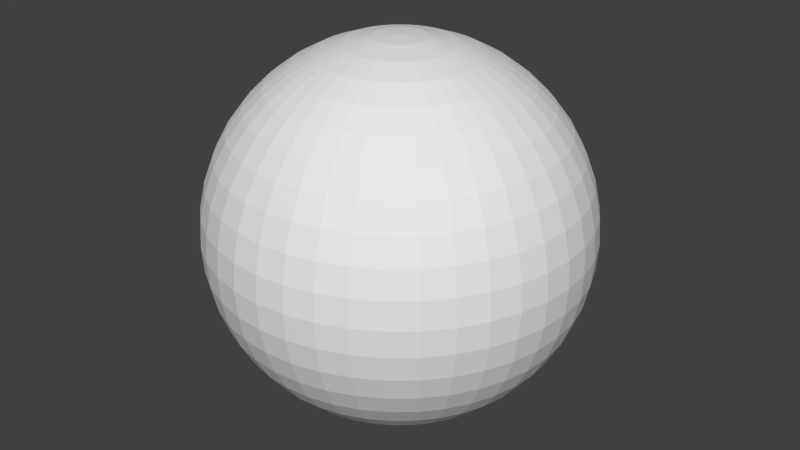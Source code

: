 # Source: Sphere1.5.blend  (saved by Blender 2.69.0; exported with 4.5.12 LTS)
import bpy
from mathutils import Matrix  # noqa: F401  (used for matrix-valued properties, if any)

bpy.ops.wm.read_factory_settings(use_empty=True)
scene = bpy.context.scene
scene.name = 'Scene'

# ---- collections
col_collection_1 = bpy.data.collections.new('Collection 1'); scene.collection.children.link(col_collection_1)

# ---- world
world_world = bpy.data.worlds.new('World'); scene.world = world_world
world_world.color = (0.05088, 0.05088, 0.05088)
world_world.use_sun_shadow = False
world_world.sun_shadow_jitter_overblur = 0.0
world_world.cycles.sampling_method = 'MANUAL'
world_world.cycles.sample_map_resolution = 256

# ---- meshes
me_sphere = bpy.data.meshes.new('Sphere')
me_sphere.from_pydata([(-0.1406, 0.02226, 0.9898), (-0.2783, 0.04407, 0.9595), (-0.4103, 0.06499, 0.9096), (-0.534, 0.08457, 0.8413), (-0.6468, 0.1024, 0.7557), (-0.7464, 0.1182, 0.6549), (-0.8309, 0.1316, 0.5406), (-0.8984, 0.1423, 0.4154), (-0.9477, 0.1501, 0.2817), (-0.9776, 0.1548, 0.1423), (-0.9877, 0.1564, 7.55e-08), (-0.9776, 0.1548, -0.1423), (-0.9477, 0.1501, -0.2817), (-0.8984, 0.1423, -0.4154), (-0.8309, 0.1316, -0.5406), (-0.7464, 0.1182, -0.6549), (-0.6468, 0.1024, -0.7557), (-0.534, 0.08457, -0.8413), (-0.4103, 0.06499, -0.9096), (-0.2783, 0.04407, -0.9595), (-0.1406, 0.02226, -0.9898), (-0.1353, 0.04398, 0.9898), (-0.2679, 0.08706, 0.9595), (-0.3951, 0.1284, 0.9096), (-0.5142, 0.1671, 0.8413), (-0.6228, 0.2024, 0.7557), (-0.7188, 0.2335, 0.6549), (-0.8001, 0.26, 0.5406), (-0.8651, 0.2811, 0.4154), (-0.9125, 0.2965, 0.2817), (-0.9414, 0.3059, 0.1423), (-0.9511, 0.309, 7.55e-08), (-0.9414, 0.3059, -0.1423), (-0.9125, 0.2965, -0.2817), (-0.8651, 0.2811, -0.4154), (-0.8001, 0.26, -0.5406), (-0.7188, 0.2335, -0.6549), (-0.6228, 0.2024, -0.7557), (-0.5142, 0.1671, -0.8413), (-0.3951, 0.1284, -0.9096), (-0.2679, 0.08706, -0.9595), (-0.1354, 0.04398, -0.9898), (-0.1268, 0.06461, 0.9898), (-0.251, 0.1279, 0.9595), (-0.3701, 0.1886, 0.9096), (-0.4817, 0.2454, 0.8413), (-0.5835, 0.2973, 0.7557), (-0.6734, 0.3431, 0.6549), (-0.7496, 0.3819, 0.5406), (-0.8105, 0.413, 0.4154), (-0.8549, 0.4356, 0.2817), (-0.8819, 0.4494, 0.1423), (-0.891, 0.454, 7.55e-08), (-0.8819, 0.4494, -0.1423), (-0.8549, 0.4356, -0.2817), (-0.8105, 0.413, -0.4154), (-0.7496, 0.3819, -0.5406), (-0.6734, 0.3431, -0.6549), (-0.5835, 0.2973, -0.7557), (-0.4817, 0.2454, -0.8413), (-0.3701, 0.1886, -0.9096), (-0.251, 0.1279, -0.9595), (-0.1268, 0.06461, -0.9898), (-0.1151, 0.08365, 0.9898), (-0.2279, 0.1656, 0.9595), (-0.3361, 0.2442, 0.9096), (-0.4374, 0.3178, 0.8413), (-0.5298, 0.3849, 0.7557), (-0.6114, 0.4442, 0.6549), (-0.6806, 0.4945, 0.5406), (-0.7359, 0.5347, 0.4154), (-0.7762, 0.564, 0.2817), (-0.8008, 0.5818, 0.1423), (-0.809, 0.5878, 7.55e-08), (-0.8008, 0.5818, -0.1423), (-0.7762, 0.564, -0.2817), (-0.7359, 0.5347, -0.4154), (-0.6806, 0.4945, -0.5406), (-0.6114, 0.4442, -0.6549), (-0.5298, 0.3849, -0.7557), (-0.4374, 0.3178, -0.8413), (-0.3361, 0.2442, -0.9096), (-0.2279, 0.1656, -0.9595), (-0.1151, 0.08365, -0.9898), (-0.1006, 0.1006, 0.9898), (-0.1992, 0.1992, 0.9595), (-0.2937, 0.2937, 0.9096), (-0.3823, 0.3823, 0.8413), (-0.4631, 0.4631, 0.7557), (-0.5344, 0.5344, 0.6549), (-0.5949, 0.5949, 0.5406), (-0.6432, 0.6432, 0.4154), (-0.6785, 0.6785, 0.2817), (-0.6999, 0.6999, 0.1423), (-0.7071, 0.7071, 7.55e-08), (-0.6999, 0.6999, -0.1423), (-0.6785, 0.6785, -0.2817), (-0.6432, 0.6432, -0.4154), (-0.5949, 0.5949, -0.5406), (-0.5344, 0.5344, -0.6549), (-0.4631, 0.4631, -0.7557), (-0.3823, 0.3823, -0.8413), (-0.2937, 0.2937, -0.9096), (-0.1992, 0.1992, -0.9595), (-0.1006, 0.1006, -0.9898), (-0.08365, 0.1151, 0.9898), (-0.1656, 0.2279, 0.9595), (-0.2442, 0.3361, 0.9096), (-0.3178, 0.4374, 0.8413), (-0.3849, 0.5298, 0.7557), (-0.4442, 0.6114, 0.6549), (-0.4945, 0.6806, 0.5406), (-0.5347, 0.7359, 0.4154), (-0.564, 0.7762, 0.2817), (-0.5818, 0.8008, 0.1423), (-0.5878, 0.809, 7.55e-08), (-0.5818, 0.8008, -0.1423), (-0.564, 0.7762, -0.2817), (-0.5347, 0.7359, -0.4154), (-0.4945, 0.6806, -0.5406), (-0.4442, 0.6114, -0.6549), (-0.3849, 0.5298, -0.7557), (-0.3178, 0.4374, -0.8413), (-0.2442, 0.3361, -0.9096), (-0.1656, 0.2279, -0.9595), (-0.08365, 0.1151, -0.9898), (-0.06461, 0.1268, 0.9898), (-0.1279, 0.251, 0.9595), (-0.1886, 0.3701, 0.9096), (-0.2454, 0.4817, 0.8413), (-0.2973, 0.5835, 0.7557), (-0.3431, 0.6734, 0.6549), (-0.3819, 0.7496, 0.5406), (-0.413, 0.8105, 0.4154), (-0.4356, 0.8549, 0.2817), (-0.4494, 0.8819, 0.1423), (-0.454, 0.891, 7.55e-08), (-0.4494, 0.8819, -0.1423), (-0.4356, 0.8549, -0.2817), (-0.413, 0.8105, -0.4154), (-0.3819, 0.7496, -0.5406), (-0.3431, 0.6734, -0.6549), (-0.2973, 0.5835, -0.7557), (-0.2454, 0.4817, -0.8413), (-0.1886, 0.3701, -0.9096), (-0.1279, 0.251, -0.9595), (-0.06461, 0.1268, -0.9898), (-0.04398, 0.1353, 0.9898), (-0.08706, 0.2679, 0.9595), (-0.1284, 0.3951, 0.9096), (-0.1671, 0.5142, 0.8413), (-0.2024, 0.6228, 0.7557), (-0.2335, 0.7188, 0.6549), (-0.26, 0.8001, 0.5406), (-0.2811, 0.8651, 0.4154), (-0.2965, 0.9125, 0.2817), (-0.3059, 0.9414, 0.1423), (-0.309, 0.9511, 7.55e-08), (-0.3059, 0.9414, -0.1423), (-0.2965, 0.9125, -0.2817), (-0.2811, 0.8651, -0.4154), (-0.26, 0.8001, -0.5406), (-0.2335, 0.7188, -0.6549), (-0.2024, 0.6228, -0.7557), (-0.1671, 0.5142, -0.8413), (-0.1284, 0.3951, -0.9096), (-0.08706, 0.2679, -0.9595), (-0.04398, 0.1353, -0.9898), (-0.02226, 0.1406, 0.9898), (-0.04407, 0.2783, 0.9595), (-0.06499, 0.4103, 0.9096), (-0.08458, 0.534, 0.8413), (-0.1024, 0.6468, 0.7557), (-0.1182, 0.7464, 0.6549), (-0.1316, 0.8309, 0.5406), (-0.1423, 0.8984, 0.4154), (-0.1501, 0.9477, 0.2817), (-0.1548, 0.9776, 0.1423), (-0.1564, 0.9877, 7.55e-08), (-0.1548, 0.9776, -0.1423), (-0.1501, 0.9477, -0.2817), (-0.1423, 0.8984, -0.4154), (-0.1316, 0.8309, -0.5406), (-0.1182, 0.7464, -0.6549), (-0.1024, 0.6468, -0.7557), (-0.08458, 0.534, -0.8413), (-0.06499, 0.4103, -0.9096), (-0.04407, 0.2783, -0.9595), (-0.02226, 0.1406, -0.9898), (-6.522e-07, 0.1423, 0.9898), (-6.597e-07, 0.2817, 0.9595), (-6.336e-07, 0.4154, 0.9096), (-6.41e-07, 0.5406, 0.8413), (-6.485e-07, 0.6549, 0.7557), (-7.006e-07, 0.7557, 0.6549), (-6.634e-07, 0.8413, 0.5406), (-7.975e-07, 0.9096, 0.4154), (-7.975e-07, 0.9595, 0.2817), (-7.081e-07, 0.9898, 0.1423), (-7.379e-07, 1.0, 7.55e-08), (-7.081e-07, 0.9898, -0.1423), (-7.975e-07, 0.9595, -0.2817), (-7.23e-07, 0.9096, -0.4154), (-6.187e-07, 0.8413, -0.5406), (-6.41e-07, 0.7557, -0.6549), (-6.261e-07, 0.6549, -0.7557), (-6.261e-07, 0.5406, -0.8413), (-6.559e-07, 0.4154, -0.9096), (-6.522e-07, 0.2817, -0.9595), (-6.41e-07, 0.1423, -0.9898), (0.02226, 0.1406, 0.9898), (0.04407, 0.2783, 0.9595), (0.06498, 0.4103, 0.9096), (0.08457, 0.534, 0.8413), (0.1024, 0.6468, 0.7557), (0.1182, 0.7464, 0.6549), (0.1316, 0.8309, 0.5406), (0.1423, 0.8984, 0.4154), (0.1501, 0.9477, 0.2817), (0.1548, 0.9776, 0.1423), (0.1564, 0.9877, 7.55e-08), (0.1548, 0.9776, -0.1423), (0.1501, 0.9477, -0.2817), (0.1423, 0.8984, -0.4154), (0.1316, 0.8309, -0.5406), (0.1182, 0.7464, -0.6549), (0.1024, 0.6468, -0.7557), (0.08457, 0.534, -0.8413), (0.06498, 0.4103, -0.9096), (0.04407, 0.2783, -0.9595), (0.02226, 0.1406, -0.9898), (0.04398, 0.1353, 0.9898), (0.08706, 0.2679, 0.9595), (0.1284, 0.3951, 0.9096), (0.1671, 0.5142, 0.8413), (0.2024, 0.6228, 0.7557), (0.2335, 0.7188, 0.6549), (0.26, 0.8001, 0.5406), (0.2811, 0.8651, 0.4154), (0.2965, 0.9125, 0.2817), (0.3059, 0.9414, 0.1423), (0.309, 0.9511, 7.55e-08), (0.3059, 0.9414, -0.1423), (0.2965, 0.9125, -0.2817), (0.2811, 0.8651, -0.4154), (0.26, 0.8001, -0.5406), (0.2335, 0.7188, -0.6549), (0.2024, 0.6228, -0.7557), (0.1671, 0.5142, -0.8413), (0.1284, 0.3951, -0.9096), (0.08706, 0.2679, -0.9595), (0.04398, 0.1353, -0.9898), (-6.278e-07, 0.0, -1.0), (0.06461, 0.1268, 0.9898), (0.1279, 0.251, 0.9595), (0.1886, 0.3701, 0.9096), (0.2454, 0.4817, 0.8413), (0.2973, 0.5835, 0.7557), (0.3431, 0.6734, 0.6549), (0.3819, 0.7496, 0.5406), (0.413, 0.8105, 0.4154), (0.4356, 0.8549, 0.2817), (0.4494, 0.8819, 0.1423), (0.454, 0.891, 7.55e-08), (0.4494, 0.8819, -0.1423), (0.4356, 0.8549, -0.2817), (0.413, 0.8105, -0.4154), (0.3819, 0.7496, -0.5406), (0.3431, 0.6734, -0.6549), (0.2973, 0.5835, -0.7557), (0.2454, 0.4817, -0.8413), (0.1886, 0.3701, -0.9096), (0.1279, 0.251, -0.9595), (0.06461, 0.1268, -0.9898), (0.08365, 0.1151, 0.9898), (0.1656, 0.2279, 0.9595), (0.2442, 0.3361, 0.9096), (0.3178, 0.4374, 0.8413), (0.3849, 0.5298, 0.7557), (0.4442, 0.6114, 0.6549), (0.4945, 0.6806, 0.5406), (0.5347, 0.7359, 0.4154), (0.564, 0.7762, 0.2817), (0.5818, 0.8008, 0.1423), (0.5878, 0.809, 7.55e-08), (0.5818, 0.8008, -0.1423), (0.564, 0.7762, -0.2817), (0.5347, 0.7359, -0.4154), (0.4945, 0.6806, -0.5406), (0.4442, 0.6114, -0.6549), (0.3849, 0.5298, -0.7557), (0.3178, 0.4374, -0.8413), (0.2442, 0.3361, -0.9096), (0.1656, 0.2279, -0.9595), (0.08365, 0.1151, -0.9898), (0.1006, 0.1006, 0.9898), (0.1992, 0.1992, 0.9595), (0.2937, 0.2937, 0.9096), (0.3823, 0.3823, 0.8413), (0.4631, 0.4631, 0.7557), (0.5344, 0.5344, 0.6549), (0.5949, 0.5949, 0.5406), (0.6432, 0.6432, 0.4154), (0.6785, 0.6785, 0.2817), (0.6999, 0.6999, 0.1423), (0.7071, 0.7071, 7.55e-08), (0.6999, 0.6999, -0.1423), (0.6785, 0.6785, -0.2817), (0.6432, 0.6432, -0.4154), (0.5949, 0.5949, -0.5406), (0.5344, 0.5344, -0.6549), (0.4631, 0.4631, -0.7557), (0.3823, 0.3823, -0.8413), (0.2937, 0.2937, -0.9096), (0.1992, 0.1992, -0.9595), (0.1006, 0.1006, -0.9898), (-1.136e-06, -3.69e-07, 1.0), (0.1151, 0.08365, 0.9898), (0.2279, 0.1656, 0.9595), (0.3361, 0.2442, 0.9096), (0.4374, 0.3178, 0.8413), (0.5298, 0.3849, 0.7557), (0.6114, 0.4442, 0.6549), (0.6806, 0.4945, 0.5406), (0.7359, 0.5347, 0.4154), (0.7762, 0.564, 0.2817), (0.8008, 0.5818, 0.1423), (0.809, 0.5878, 7.55e-08), (0.8008, 0.5818, -0.1423), (0.7762, 0.564, -0.2817), (0.7359, 0.5347, -0.4154), (0.6806, 0.4945, -0.5406), (0.6114, 0.4442, -0.6549), (0.5298, 0.3849, -0.7557), (0.4374, 0.3178, -0.8413), (0.3361, 0.2442, -0.9096), (0.2279, 0.1656, -0.9595), (0.1151, 0.08365, -0.9898), (0.1268, 0.06461, 0.9898), (0.251, 0.1279, 0.9595), (0.3701, 0.1886, 0.9096), (0.4817, 0.2454, 0.8413), (0.5835, 0.2973, 0.7557), (0.6734, 0.3431, 0.6549), (0.7496, 0.3819, 0.5406), (0.8105, 0.413, 0.4154), (0.8549, 0.4356, 0.2817), (0.8819, 0.4494, 0.1423), (0.891, 0.454, 7.55e-08), (0.8819, 0.4494, -0.1423), (0.8549, 0.4356, -0.2817), (0.8105, 0.413, -0.4154), (0.7496, 0.3819, -0.5406), (0.6734, 0.3431, -0.6549), (0.5835, 0.2973, -0.7557), (0.4817, 0.2454, -0.8413), (0.3701, 0.1886, -0.9096), (0.251, 0.1279, -0.9595), (0.1268, 0.06461, -0.9898), (0.1353, 0.04398, 0.9898), (0.2679, 0.08706, 0.9595), (0.3951, 0.1284, 0.9096), (0.5142, 0.1671, 0.8413), (0.6228, 0.2024, 0.7557), (0.7188, 0.2335, 0.6549), (0.8001, 0.26, 0.5406), (0.8651, 0.2811, 0.4154), (0.9125, 0.2965, 0.2817), (0.9414, 0.3059, 0.1423), (0.9511, 0.309, 7.55e-08), (0.9414, 0.3059, -0.1423), (0.9125, 0.2965, -0.2817), (0.8651, 0.2811, -0.4154), (0.8001, 0.26, -0.5406), (0.7188, 0.2335, -0.6549), (0.6228, 0.2024, -0.7557), (0.5142, 0.1671, -0.8413), (0.3951, 0.1284, -0.9096), (0.2679, 0.08706, -0.9595), (0.1353, 0.04398, -0.9898), (0.1406, 0.02226, 0.9898), (0.2783, 0.04407, 0.9595), (0.4103, 0.06499, 0.9096), (0.534, 0.08457, 0.8413), (0.6468, 0.1024, 0.7557), (0.7464, 0.1182, 0.6549), (0.8309, 0.1316, 0.5406), (0.8984, 0.1423, 0.4154), (0.9477, 0.1501, 0.2817), (0.9776, 0.1548, 0.1423), (0.9877, 0.1564, 7.55e-08), (0.9776, 0.1548, -0.1423), (0.9477, 0.1501, -0.2817), (0.8984, 0.1423, -0.4154), (0.8309, 0.1316, -0.5406), (0.7464, 0.1182, -0.6549), (0.6468, 0.1024, -0.7557), (0.534, 0.08457, -0.8413), (0.4103, 0.06499, -0.9096), (0.2783, 0.04407, -0.9595), (0.1406, 0.02226, -0.9898), (0.1423, 5.08e-08, 0.9898), (0.2817, 5.452e-08, 0.9595), (0.4154, 6.57e-08, 0.9096), (0.5406, 1.03e-07, 0.8413), (0.6549, 4.335e-08, 0.7557), (0.7557, 3.59e-08, 0.6549), (0.8413, 5.08e-08, 0.5406), (0.9096, 8.06e-08, 0.4154), (0.9595, 2.296e-07, 0.2817), (0.9898, 6.57e-08, 0.1423), (1.0, 2.594e-07, 7.55e-08), (0.9898, 6.57e-08, -0.1423), (0.9595, 2.296e-07, -0.2817), (0.9096, 5.08e-08, -0.4154), (0.8413, 5.08e-08, -0.5406), (0.7557, -8.808e-09, -0.6549), (0.6549, 5.825e-08, -0.7557), (0.5406, 5.08e-08, -0.8413), (0.4154, 6.57e-08, -0.9096), (0.2817, 6.57e-08, -0.9595), (0.1423, 1.541e-08, -0.9898), (0.1406, -0.02226, 0.9898), (0.2783, -0.04407, 0.9595), (0.4103, -0.06499, 0.9096), (0.534, -0.08457, 0.8413), (0.6468, -0.1024, 0.7557), (0.7464, -0.1182, 0.6549), (0.8309, -0.1316, 0.5406), (0.8984, -0.1423, 0.4154), (0.9477, -0.1501, 0.2817), (0.9776, -0.1548, 0.1423), (0.9877, -0.1564, 7.55e-08), (0.9776, -0.1548, -0.1423), (0.9477, -0.1501, -0.2817), (0.8984, -0.1423, -0.4154), (0.8309, -0.1316, -0.5406), (0.7464, -0.1182, -0.6549), (0.6468, -0.1024, -0.7557), (0.534, -0.08457, -0.8413), (0.4103, -0.06499, -0.9096), (0.2783, -0.04407, -0.9595), (0.1406, -0.02226, -0.9898), (0.1353, -0.04398, 0.9898), (0.2679, -0.08706, 0.9595), (0.3951, -0.1284, 0.9096), (0.5142, -0.1671, 0.8413), (0.6228, -0.2024, 0.7557), (0.7188, -0.2335, 0.6549), (0.8001, -0.26, 0.5406), (0.8651, -0.2811, 0.4154), (0.9125, -0.2965, 0.2817), (0.9414, -0.3059, 0.1423), (0.9511, -0.309, 7.55e-08), (0.9414, -0.3059, -0.1423), (0.9125, -0.2965, -0.2817), (0.8651, -0.2811, -0.4154), (0.8001, -0.26, -0.5406), (0.7188, -0.2335, -0.6549), (0.6228, -0.2024, -0.7557), (0.5142, -0.1671, -0.8413), (0.3951, -0.1284, -0.9096), (0.2679, -0.08706, -0.9595), (0.1353, -0.04398, -0.9898), (0.1268, -0.06461, 0.9898), (0.251, -0.1279, 0.9595), (0.3701, -0.1886, 0.9096), (0.4817, -0.2454, 0.8413), (0.5835, -0.2973, 0.7557), (0.6734, -0.3431, 0.6549), (0.7496, -0.3819, 0.5406), (0.8105, -0.413, 0.4154), (0.8549, -0.4356, 0.2817), (0.8819, -0.4494, 0.1423), (0.891, -0.454, 7.55e-08), (0.8819, -0.4494, -0.1423), (0.8549, -0.4356, -0.2817), (0.8105, -0.413, -0.4154), (0.7496, -0.3819, -0.5406), (0.6734, -0.3431, -0.6549), (0.5835, -0.2973, -0.7557), (0.4817, -0.2454, -0.8413), (0.3701, -0.1886, -0.9096), (0.251, -0.1279, -0.9595), (0.1268, -0.06461, -0.9898), (0.1151, -0.08365, 0.9898), (0.2279, -0.1656, 0.9595), (0.3361, -0.2442, 0.9096), (0.4374, -0.3178, 0.8413), (0.5298, -0.3849, 0.7557), (0.6114, -0.4442, 0.6549), (0.6806, -0.4945, 0.5406), (0.7359, -0.5347, 0.4154), (0.7762, -0.564, 0.2817), (0.8008, -0.5818, 0.1423), (0.809, -0.5878, 7.55e-08), (0.8008, -0.5818, -0.1423), (0.7762, -0.564, -0.2817), (0.7359, -0.5347, -0.4154), (0.6806, -0.4945, -0.5406), (0.6114, -0.4442, -0.6549), (0.5298, -0.3849, -0.7557), (0.4374, -0.3178, -0.8413), (0.3361, -0.2442, -0.9096), (0.2279, -0.1656, -0.9595), (0.1151, -0.08365, -0.9898), (0.1006, -0.1006, 0.9898), (0.1992, -0.1992, 0.9595), (0.2937, -0.2937, 0.9096), (0.3823, -0.3823, 0.8413), (0.4631, -0.4631, 0.7557), (0.5344, -0.5344, 0.6549), (0.5949, -0.5949, 0.5406), (0.6432, -0.6432, 0.4154), (0.6785, -0.6785, 0.2817), (0.6999, -0.6999, 0.1423), (0.7071, -0.7071, 7.55e-08), (0.6999, -0.6999, -0.1423), (0.6785, -0.6785, -0.2817), (0.6432, -0.6432, -0.4154), (0.5949, -0.5949, -0.5406), (0.5344, -0.5344, -0.6549), (0.4631, -0.4631, -0.7557), (0.3823, -0.3823, -0.8413), (0.2937, -0.2937, -0.9096), (0.1992, -0.1992, -0.9595), (0.1006, -0.1006, -0.9898), (0.08365, -0.1151, 0.9898), (0.1656, -0.2279, 0.9595), (0.2442, -0.3361, 0.9096), (0.3178, -0.4374, 0.8413), (0.3849, -0.5298, 0.7557), (0.4442, -0.6114, 0.6549), (0.4945, -0.6806, 0.5406), (0.5347, -0.7359, 0.4154), (0.564, -0.7762, 0.2817), (0.5818, -0.8008, 0.1423), (0.5878, -0.809, 7.55e-08), (0.5818, -0.8008, -0.1423), (0.564, -0.7762, -0.2817), (0.5347, -0.7359, -0.4154), (0.4945, -0.6806, -0.5406), (0.4442, -0.6114, -0.6549), (0.3849, -0.5298, -0.7557), (0.3178, -0.4374, -0.8413), (0.2442, -0.3361, -0.9096), (0.1656, -0.2279, -0.9595), (0.08365, -0.1151, -0.9898), (0.06461, -0.1268, 0.9898), (0.1279, -0.251, 0.9595), (0.1886, -0.3701, 0.9096), (0.2454, -0.4817, 0.8413), (0.2973, -0.5835, 0.7557), (0.3431, -0.6734, 0.6549), (0.3819, -0.7496, 0.5406), (0.413, -0.8105, 0.4154), (0.4356, -0.8549, 0.2817), (0.4494, -0.8819, 0.1423), (0.454, -0.891, 7.55e-08), (0.4494, -0.8819, -0.1423), (0.4356, -0.8549, -0.2817), (0.413, -0.8105, -0.4154), (0.3819, -0.7496, -0.5406), (0.3431, -0.6734, -0.6549), (0.2973, -0.5835, -0.7557), (0.2454, -0.4817, -0.8413), (0.1886, -0.3701, -0.9096), (0.1279, -0.251, -0.9595), (0.06461, -0.1268, -0.9898), (0.04398, -0.1353, 0.9898), (0.08706, -0.2679, 0.9595), (0.1284, -0.3951, 0.9096), (0.1671, -0.5142, 0.8413), (0.2024, -0.6228, 0.7557), (0.2335, -0.7188, 0.6549), (0.26, -0.8001, 0.5406), (0.2811, -0.8651, 0.4154), (0.2965, -0.9125, 0.2817), (0.3059, -0.9414, 0.1423), (0.309, -0.9511, 7.55e-08), (0.3059, -0.9414, -0.1423), (0.2965, -0.9125, -0.2817), (0.2811, -0.8651, -0.4154), (0.26, -0.8001, -0.5406), (0.2335, -0.7188, -0.6549), (0.2024, -0.6228, -0.7557), (0.1671, -0.5142, -0.8413), (0.1284, -0.3951, -0.9096), (0.08706, -0.2679, -0.9595), (0.04398, -0.1353, -0.9898), (0.02226, -0.1406, 0.9898), (0.04407, -0.2783, 0.9595), (0.06498, -0.4103, 0.9096), (0.08457, -0.534, 0.8413), (0.1024, -0.6468, 0.7557), (0.1182, -0.7464, 0.6549), (0.1316, -0.8309, 0.5406), (0.1423, -0.8984, 0.4154), (0.1501, -0.9477, 0.2817), (0.1548, -0.9776, 0.1423), (0.1564, -0.9877, 7.55e-08), (0.1548, -0.9776, -0.1423), (0.1501, -0.9477, -0.2817), (0.1423, -0.8984, -0.4154), (0.1316, -0.8309, -0.5406), (0.1182, -0.7464, -0.6549), (0.1024, -0.6468, -0.7557), (0.08457, -0.534, -0.8413), (0.06498, -0.4103, -0.9096), (0.04407, -0.2783, -0.9595), (0.02226, -0.1406, -0.9898), (-5.721e-07, -0.1423, 0.9898), (-5.665e-07, -0.2817, 0.9595), (-5.218e-07, -0.4154, 0.9096), (-4.995e-07, -0.5406, 0.8413), (-6.038e-07, -0.6549, 0.7557), (-4.846e-07, -0.7557, 0.6549), (-5.442e-07, -0.8413, 0.5406), (-4.697e-07, -0.9096, 0.4154), (-4.101e-07, -0.9595, 0.2817), (-3.952e-07, -0.9898, 0.1423), (-2.909e-07, -1.0, 7.55e-08), (-3.952e-07, -0.9898, -0.1423), (-4.101e-07, -0.9595, -0.2817), (-5.144e-07, -0.9096, -0.4154), (-5.74e-07, -0.8413, -0.5406), (-5.591e-07, -0.7557, -0.6549), (-5.367e-07, -0.6549, -0.7557), (-5.442e-07, -0.5406, -0.8413), (-5.516e-07, -0.4154, -0.9096), (-5.404e-07, -0.2817, -0.9595), (-6.056e-07, -0.1423, -0.9898), (-0.02226, -0.1406, 0.9898), (-0.04407, -0.2783, 0.9595), (-0.06499, -0.4103, 0.9096), (-0.08458, -0.534, 0.8413), (-0.1024, -0.6468, 0.7557), (-0.1182, -0.7464, 0.6549), (-0.1316, -0.8309, 0.5406), (-0.1423, -0.8984, 0.4154), (-0.1501, -0.9477, 0.2817), (-0.1548, -0.9776, 0.1423), (-0.1564, -0.9877, 7.55e-08), (-0.1548, -0.9776, -0.1423), (-0.1501, -0.9477, -0.2817), (-0.1423, -0.8984, -0.4154), (-0.1316, -0.8309, -0.5406), (-0.1182, -0.7464, -0.6549), (-0.1024, -0.6468, -0.7557), (-0.08458, -0.534, -0.8413), (-0.06499, -0.4103, -0.9096), (-0.04407, -0.2783, -0.9595), (-0.02226, -0.1406, -0.9898), (-0.04398, -0.1353, 0.9898), (-0.08706, -0.2679, 0.9595), (-0.1284, -0.3951, 0.9096), (-0.1671, -0.5142, 0.8413), (-0.2024, -0.6228, 0.7557), (-0.2335, -0.7188, 0.6549), (-0.26, -0.8001, 0.5406), (-0.2811, -0.8651, 0.4154), (-0.2965, -0.9125, 0.2817), (-0.3059, -0.9414, 0.1423), (-0.309, -0.9511, 7.55e-08), (-0.3059, -0.9414, -0.1423), (-0.2965, -0.9125, -0.2817), (-0.2811, -0.8651, -0.4154), (-0.26, -0.8001, -0.5406), (-0.2335, -0.7188, -0.6549), (-0.2024, -0.6228, -0.7557), (-0.1671, -0.5142, -0.8413), (-0.1284, -0.3951, -0.9096), (-0.08706, -0.2679, -0.9595), (-0.04398, -0.1353, -0.9898), (-0.06461, -0.1268, 0.9898), (-0.1279, -0.251, 0.9595), (-0.1886, -0.3701, 0.9096), (-0.2454, -0.4817, 0.8413), (-0.2973, -0.5835, 0.7557), (-0.3431, -0.6734, 0.6549), (-0.3819, -0.7496, 0.5406), (-0.413, -0.8105, 0.4154), (-0.4356, -0.8549, 0.2817), (-0.4494, -0.8819, 0.1423), (-0.454, -0.891, 7.55e-08), (-0.4494, -0.8819, -0.1423), (-0.4356, -0.8549, -0.2817), (-0.413, -0.8105, -0.4154), (-0.3819, -0.7496, -0.5406), (-0.3431, -0.6734, -0.6549), (-0.2973, -0.5835, -0.7557), (-0.2454, -0.4817, -0.8413), (-0.1886, -0.3701, -0.9096), (-0.1279, -0.251, -0.9595), (-0.06461, -0.1268, -0.9898), (-0.08365, -0.1151, 0.9898), (-0.1656, -0.2279, 0.9595), (-0.2442, -0.3361, 0.9096), (-0.3178, -0.4374, 0.8413), (-0.3849, -0.5298, 0.7557), (-0.4442, -0.6114, 0.6549), (-0.4945, -0.6806, 0.5406), (-0.5347, -0.7359, 0.4154), (-0.564, -0.7762, 0.2817), (-0.5818, -0.8008, 0.1423), (-0.5878, -0.809, 7.55e-08), (-0.5818, -0.8008, -0.1423), (-0.564, -0.7762, -0.2817), (-0.5347, -0.7359, -0.4154), (-0.4945, -0.6806, -0.5406), (-0.4442, -0.6114, -0.6549), (-0.3849, -0.5298, -0.7557), (-0.3178, -0.4374, -0.8413), (-0.2442, -0.3361, -0.9096), (-0.1656, -0.2279, -0.9595), (-0.08365, -0.1151, -0.9898), (-0.1006, -0.1006, 0.9898), (-0.1992, -0.1992, 0.9595), (-0.2937, -0.2937, 0.9096), (-0.3823, -0.3823, 0.8413), (-0.4631, -0.4631, 0.7557), (-0.5344, -0.5344, 0.6549), (-0.5949, -0.5949, 0.5406), (-0.6432, -0.6432, 0.4154), (-0.6785, -0.6785, 0.2817), (-0.6999, -0.6999, 0.1423), (-0.7071, -0.7071, 7.55e-08), (-0.6999, -0.6999, -0.1423), (-0.6785, -0.6785, -0.2817), (-0.6432, -0.6432, -0.4154), (-0.5949, -0.5949, -0.5406), (-0.5344, -0.5344, -0.6549), (-0.4631, -0.4631, -0.7557), (-0.3823, -0.3823, -0.8413), (-0.2937, -0.2937, -0.9096), (-0.1992, -0.1992, -0.9595), (-0.1006, -0.1006, -0.9898), (-0.1151, -0.08365, 0.9898), (-0.2279, -0.1656, 0.9595), (-0.3361, -0.2442, 0.9096), (-0.4374, -0.3178, 0.8413), (-0.5298, -0.3849, 0.7557), (-0.6114, -0.4442, 0.6549), (-0.6806, -0.4945, 0.5406), (-0.7359, -0.5347, 0.4154), (-0.7762, -0.564, 0.2817), (-0.8008, -0.5818, 0.1423), (-0.809, -0.5878, 7.55e-08), (-0.8008, -0.5818, -0.1423), (-0.7762, -0.564, -0.2817), (-0.7359, -0.5347, -0.4154), (-0.6806, -0.4945, -0.5406), (-0.6114, -0.4442, -0.6549), (-0.5298, -0.3849, -0.7557), (-0.4374, -0.3178, -0.8413), (-0.3361, -0.2442, -0.9096), (-0.2279, -0.1656, -0.9595), (-0.1151, -0.08365, -0.9898), (-0.1268, -0.06461, 0.9898), (-0.251, -0.1279, 0.9595), (-0.3701, -0.1886, 0.9096), (-0.4817, -0.2454, 0.8413), (-0.5835, -0.2973, 0.7557), (-0.6734, -0.3431, 0.6549), (-0.7496, -0.3819, 0.5406), (-0.8105, -0.413, 0.4154), (-0.8549, -0.4356, 0.2817), (-0.8819, -0.4494, 0.1423), (-0.891, -0.454, 7.55e-08), (-0.8819, -0.4494, -0.1423), (-0.8549, -0.4356, -0.2817), (-0.8105, -0.413, -0.4154), (-0.7496, -0.3819, -0.5406), (-0.6734, -0.3431, -0.6549), (-0.5835, -0.2973, -0.7557), (-0.4817, -0.2454, -0.8413), (-0.3701, -0.1886, -0.9096), (-0.251, -0.1279, -0.9595), (-0.1268, -0.06461, -0.9898), (-0.1353, -0.04398, 0.9898), (-0.2679, -0.08706, 0.9595), (-0.3951, -0.1284, 0.9096), (-0.5142, -0.1671, 0.8413), (-0.6228, -0.2024, 0.7557), (-0.7188, -0.2335, 0.6549), (-0.8001, -0.26, 0.5406), (-0.8651, -0.2811, 0.4154), (-0.9125, -0.2965, 0.2817), (-0.9414, -0.3059, 0.1423), (-0.9511, -0.309, 7.55e-08), (-0.9414, -0.3059, -0.1423), (-0.9125, -0.2965, -0.2817), (-0.8651, -0.2811, -0.4154), (-0.8001, -0.26, -0.5406), (-0.7188, -0.2335, -0.6549), (-0.6228, -0.2024, -0.7557), (-0.5142, -0.1671, -0.8413), (-0.3951, -0.1284, -0.9096), (-0.2679, -0.08706, -0.9595), (-0.1354, -0.04398, -0.9898), (-0.1406, -0.02226, 0.9898), (-0.2783, -0.04407, 0.9595), (-0.4103, -0.06499, 0.9096), (-0.534, -0.08458, 0.8413), (-0.6468, -0.1024, 0.7557), (-0.7464, -0.1182, 0.6549), (-0.8309, -0.1316, 0.5406), (-0.8984, -0.1423, 0.4154), (-0.9477, -0.1501, 0.2817), (-0.9776, -0.1548, 0.1423), (-0.9877, -0.1564, 7.55e-08), (-0.9776, -0.1548, -0.1423), (-0.9477, -0.1501, -0.2817), (-0.8984, -0.1423, -0.4154), (-0.8309, -0.1316, -0.5406), (-0.7464, -0.1182, -0.6549), (-0.6468, -0.1024, -0.7557), (-0.534, -0.08458, -0.8413), (-0.4103, -0.06499, -0.9096), (-0.2783, -0.04407, -0.9595), (-0.1406, -0.02226, -0.9898), (-0.1423, -6.282e-08, 0.9898), (-0.2817, -8.704e-08, 0.9595), (-0.4154, -1.355e-07, 0.9096), (-0.5406, -2.323e-07, 0.8413), (-0.6549, -1.28e-07, 0.7557), (-0.7558, -2.621e-07, 0.6549), (-0.8413, -2.323e-07, 0.5406), (-0.9096, -4.111e-07, 0.4154), (-0.9595, -3.217e-07, 0.2817), (-0.9898, -3.515e-07, 0.1423), (-1.0, -3.962e-07, 7.55e-08), (-0.9898, -3.515e-07, -0.1423), (-0.9595, -3.217e-07, -0.2817), (-0.9096, -3.813e-07, -0.4154), (-0.8413, -1.429e-07, -0.5406), (-0.7558, -1.876e-07, -0.6549), (-0.6549, -1.653e-07, -0.7557), (-0.5406, -1.578e-07, -0.8413), (-0.4154, -1.131e-07, -0.9096), (-0.2817, -7.586e-08, -0.9595), (-0.1423, -1.44e-08, -0.9898)], [], [(17, 16, 37, 38), (6, 5, 26, 27), (4, 3, 24, 25), (15, 14, 35, 36), (2, 1, 22, 23), (13, 12, 33, 34), (11, 10, 31, 32), (20, 19, 40, 41), (9, 8, 29, 30), (18, 17, 38, 39), (7, 6, 27, 28), (16, 15, 36, 37), (5, 4, 25, 26), (3, 2, 23, 24), (14, 13, 34, 35), (1, 0, 21, 22), (12, 11, 32, 33), (10, 9, 30, 31), (19, 18, 39, 40), (8, 7, 28, 29), (37, 36, 57, 58), (26, 25, 46, 47), (24, 23, 44, 45), (35, 34, 55, 56), (22, 21, 42, 43), (33, 32, 53, 54), (31, 30, 51, 52), (40, 39, 60, 61), (29, 28, 49, 50), (38, 37, 58, 59), (27, 26, 47, 48), (25, 24, 45, 46), (36, 35, 56, 57), (23, 22, 43, 44), (34, 33, 54, 55), (32, 31, 52, 53), (41, 40, 61, 62), (30, 29, 50, 51), (39, 38, 59, 60), (28, 27, 48, 49), (46, 45, 66, 67), (57, 56, 77, 78), (44, 43, 64, 65), (55, 54, 75, 76), (53, 52, 73, 74), (62, 61, 82, 83), (51, 50, 71, 72), (60, 59, 80, 81), (49, 48, 69, 70), (58, 57, 78, 79), (47, 46, 67, 68), (45, 44, 65, 66), (56, 55, 76, 77), (43, 42, 63, 64), (54, 53, 74, 75), (52, 51, 72, 73), (61, 60, 81, 82), (50, 49, 70, 71), (59, 58, 79, 80), (48, 47, 68, 69), (66, 65, 86, 87), (77, 76, 97, 98), (64, 63, 84, 85), (75, 74, 95, 96), (73, 72, 93, 94), (82, 81, 102, 103), (71, 70, 91, 92), (80, 79, 100, 101), (69, 68, 89, 90), (67, 66, 87, 88), (78, 77, 98, 99), (65, 64, 85, 86), (76, 75, 96, 97), (74, 73, 94, 95), (83, 82, 103, 104), (72, 71, 92, 93), (81, 80, 101, 102), (70, 69, 90, 91), (79, 78, 99, 100), (68, 67, 88, 89), (86, 85, 106, 107), (97, 96, 117, 118), (95, 94, 115, 116), (104, 103, 124, 125), (93, 92, 113, 114), (102, 101, 122, 123), (91, 90, 111, 112), (100, 99, 120, 121), (89, 88, 109, 110), (87, 86, 107, 108), (98, 97, 118, 119), (85, 84, 105, 106), (96, 95, 116, 117), (94, 93, 114, 115), (103, 102, 123, 124), (92, 91, 112, 113), (101, 100, 121, 122), (90, 89, 110, 111), (88, 87, 108, 109), (99, 98, 119, 120), (106, 105, 126, 127), (117, 116, 137, 138), (115, 114, 135, 136), (124, 123, 144, 145), (113, 112, 133, 134), (122, 121, 142, 143), (111, 110, 131, 132), (109, 108, 129, 130), (120, 119, 140, 141), (107, 106, 127, 128), (118, 117, 138, 139), (116, 115, 136, 137), (125, 124, 145, 146), (114, 113, 134, 135), (123, 122, 143, 144), (112, 111, 132, 133), (121, 120, 141, 142), (110, 109, 130, 131), (108, 107, 128, 129), (119, 118, 139, 140), (137, 136, 157, 158), (146, 145, 166, 167), (135, 134, 155, 156), (144, 143, 164, 165), (133, 132, 153, 154), (142, 141, 162, 163), (131, 130, 151, 152), (129, 128, 149, 150), (140, 139, 160, 161), (127, 126, 147, 148), (138, 137, 158, 159), (136, 135, 156, 157), (145, 144, 165, 166), (134, 133, 154, 155), (143, 142, 163, 164), (132, 131, 152, 153), (130, 129, 150, 151), (141, 140, 161, 162), (128, 127, 148, 149), (139, 138, 159, 160), (157, 156, 177, 178), (166, 165, 186, 187), (155, 154, 175, 176), (164, 163, 184, 185), (153, 152, 173, 174), (151, 150, 171, 172), (162, 161, 182, 183), (149, 148, 169, 170), (160, 159, 180, 181), (158, 157, 178, 179), (167, 166, 187, 188), (156, 155, 176, 177), (165, 164, 185, 186), (154, 153, 174, 175), (163, 162, 183, 184), (152, 151, 172, 173), (150, 149, 170, 171), (161, 160, 181, 182), (148, 147, 168, 169), (159, 158, 179, 180), (188, 187, 208, 209), (177, 176, 197, 198), (186, 185, 206, 207), (175, 174, 195, 196), (184, 183, 204, 205), (173, 172, 193, 194), (171, 170, 191, 192), (182, 181, 202, 203), (169, 168, 189, 190), (180, 179, 200, 201), (178, 177, 198, 199), (187, 186, 207, 208), (176, 175, 196, 197), (185, 184, 205, 206), (174, 173, 194, 195), (172, 171, 192, 193), (183, 182, 203, 204), (170, 169, 190, 191), (181, 180, 201, 202), (179, 178, 199, 200), (208, 207, 228, 229), (197, 196, 217, 218), (206, 205, 226, 227), (195, 194, 215, 216), (193, 192, 213, 214), (204, 203, 224, 225), (191, 190, 211, 212), (202, 201, 222, 223), (200, 199, 220, 221), (209, 208, 229, 230), (198, 197, 218, 219), (207, 206, 227, 228), (196, 195, 216, 217), (205, 204, 225, 226), (194, 193, 214, 215), (192, 191, 212, 213), (203, 202, 223, 224), (190, 189, 210, 211), (201, 200, 221, 222), (199, 198, 219, 220), (228, 227, 248, 249), (217, 216, 237, 238), (226, 225, 246, 247), (215, 214, 235, 236), (213, 212, 233, 234), (224, 223, 244, 245), (211, 210, 231, 232), (222, 221, 242, 243), (220, 219, 240, 241), (229, 228, 249, 250), (218, 217, 238, 239), (227, 226, 247, 248), (216, 215, 236, 237), (214, 213, 234, 235), (225, 224, 245, 246), (212, 211, 232, 233), (223, 222, 243, 244), (221, 220, 241, 242), (230, 229, 250, 251), (219, 218, 239, 240), (248, 247, 269, 270), (237, 236, 258, 259), (235, 234, 256, 257), (246, 245, 267, 268), (233, 232, 254, 255), (244, 243, 265, 266), (242, 241, 263, 264), (251, 250, 272, 273), (240, 239, 261, 262), (249, 248, 270, 271), (238, 237, 259, 260), (247, 246, 268, 269), (236, 235, 257, 258), (234, 233, 255, 256), (245, 244, 266, 267), (232, 231, 253, 254), (243, 242, 264, 265), (241, 240, 262, 263), (250, 249, 271, 272), (239, 238, 260, 261), (269, 268, 289, 290), (258, 257, 278, 279), (256, 255, 276, 277), (267, 266, 287, 288), (254, 253, 274, 275), (265, 264, 285, 286), (263, 262, 283, 284), (272, 271, 292, 293), (261, 260, 281, 282), (270, 269, 290, 291), (259, 258, 279, 280), (257, 256, 277, 278), (268, 267, 288, 289), (255, 254, 275, 276), (266, 265, 286, 287), (264, 263, 284, 285), (273, 272, 293, 294), (262, 261, 282, 283), (271, 270, 291, 292), (260, 259, 280, 281), (278, 277, 298, 299), (289, 288, 309, 310), (276, 275, 296, 297), (287, 286, 307, 308), (285, 284, 305, 306), (294, 293, 314, 315), (283, 282, 303, 304), (292, 291, 312, 313), (281, 280, 301, 302), (290, 289, 310, 311), (279, 278, 299, 300), (277, 276, 297, 298), (288, 287, 308, 309), (275, 274, 295, 296), (286, 285, 306, 307), (284, 283, 304, 305), (293, 292, 313, 314), (282, 281, 302, 303), (291, 290, 311, 312), (280, 279, 300, 301), (298, 297, 319, 320), (309, 308, 330, 331), (296, 295, 317, 318), (307, 306, 328, 329), (305, 304, 326, 327), (314, 313, 335, 336), (303, 302, 324, 325), (312, 311, 333, 334), (301, 300, 322, 323), (299, 298, 320, 321), (310, 309, 331, 332), (297, 296, 318, 319), (308, 307, 329, 330), (306, 305, 327, 328), (315, 314, 336, 337), (304, 303, 325, 326), (313, 312, 334, 335), (302, 301, 323, 324), (311, 310, 332, 333), (300, 299, 321, 322), (319, 318, 339, 340), (330, 329, 350, 351), (328, 327, 348, 349), (337, 336, 357, 358), (326, 325, 346, 347), (335, 334, 355, 356), (324, 323, 344, 345), (333, 332, 353, 354), (322, 321, 342, 343), (320, 319, 340, 341), (331, 330, 351, 352), (318, 317, 338, 339), (329, 328, 349, 350), (327, 326, 347, 348), (336, 335, 356, 357), (325, 324, 345, 346), (334, 333, 354, 355), (323, 322, 343, 344), (321, 320, 341, 342), (332, 331, 352, 353), (339, 338, 359, 360), (350, 349, 370, 371), (348, 347, 368, 369), (357, 356, 377, 378), (346, 345, 366, 367), (355, 354, 375, 376), (344, 343, 364, 365), (342, 341, 362, 363), (353, 352, 373, 374), (340, 339, 360, 361), (351, 350, 371, 372), (349, 348, 369, 370), (358, 357, 378, 379), (347, 346, 367, 368), (356, 355, 376, 377), (345, 344, 365, 366), (354, 353, 374, 375), (343, 342, 363, 364), (341, 340, 361, 362), (352, 351, 372, 373), (370, 369, 390, 391), (379, 378, 399, 400), (368, 367, 388, 389), (377, 376, 397, 398), (366, 365, 386, 387), (375, 374, 395, 396), (364, 363, 384, 385), (362, 361, 382, 383), (373, 372, 393, 394), (360, 359, 380, 381), (371, 370, 391, 392), (369, 368, 389, 390), (378, 377, 398, 399), (367, 366, 387, 388), (376, 375, 396, 397), (365, 364, 385, 386), (363, 362, 383, 384), (374, 373, 394, 395), (361, 360, 381, 382), (372, 371, 392, 393), (390, 389, 410, 411), (399, 398, 419, 420), (388, 387, 408, 409), (397, 396, 417, 418), (386, 385, 406, 407), (384, 383, 404, 405), (395, 394, 415, 416), (382, 381, 402, 403), (393, 392, 413, 414), (391, 390, 411, 412), (400, 399, 420, 421), (389, 388, 409, 410), (398, 397, 418, 419), (387, 386, 407, 408), (396, 395, 416, 417), (385, 384, 405, 406), (383, 382, 403, 404), (394, 393, 414, 415), (381, 380, 401, 402), (392, 391, 412, 413), (421, 420, 441, 442), (410, 409, 430, 431), (419, 418, 439, 440), (408, 407, 428, 429), (417, 416, 437, 438), (406, 405, 426, 427), (404, 403, 424, 425), (415, 414, 435, 436), (402, 401, 422, 423), (413, 412, 433, 434), (411, 410, 431, 432), (420, 419, 440, 441), (409, 408, 429, 430), (418, 417, 438, 439), (407, 406, 427, 428), (405, 404, 425, 426), (416, 415, 436, 437), (403, 402, 423, 424), (414, 413, 434, 435), (412, 411, 432, 433), (441, 440, 461, 462), (430, 429, 450, 451), (439, 438, 459, 460), (428, 427, 448, 449), (426, 425, 446, 447), (437, 436, 457, 458), (424, 423, 444, 445), (435, 434, 455, 456), (433, 432, 453, 454), (442, 441, 462, 463), (431, 430, 451, 452), (440, 439, 460, 461), (429, 428, 449, 450), (438, 437, 458, 459), (427, 426, 447, 448), (425, 424, 445, 446), (436, 435, 456, 457), (423, 422, 443, 444), (434, 433, 454, 455), (432, 431, 452, 453), (461, 460, 481, 482), (450, 449, 470, 471), (459, 458, 479, 480), (448, 447, 468, 469), (446, 445, 466, 467), (457, 456, 477, 478), (444, 443, 464, 465), (455, 454, 475, 476), (453, 452, 473, 474), (462, 461, 482, 483), (451, 450, 471, 472), (460, 459, 480, 481), (449, 448, 469, 470), (447, 446, 467, 468), (458, 457, 478, 479), (445, 444, 465, 466), (456, 455, 476, 477), (454, 453, 474, 475), (463, 462, 483, 484), (452, 451, 472, 473), (470, 469, 490, 491), (479, 478, 499, 500), (468, 467, 488, 489), (477, 476, 497, 498), (466, 465, 486, 487), (475, 474, 495, 496), (484, 483, 504, 505), (482, 481, 502, 503), (473, 472, 493, 494), (480, 479, 500, 501), (471, 470, 491, 492), (469, 468, 489, 490), (478, 477, 498, 499), (467, 466, 487, 488), (476, 475, 496, 497), (465, 464, 485, 486), (483, 482, 503, 504), (474, 473, 494, 495), (481, 480, 501, 502), (472, 471, 492, 493), (488, 487, 508, 509), (499, 498, 519, 520), (486, 485, 506, 507), (497, 496, 517, 518), (495, 494, 515, 516), (504, 503, 524, 525), (493, 492, 513, 514), (502, 501, 522, 523), (491, 490, 511, 512), (489, 488, 509, 510), (500, 499, 520, 521), (487, 486, 507, 508), (498, 497, 518, 519), (496, 495, 516, 517), (505, 504, 525, 526), (494, 493, 514, 515), (503, 502, 523, 524), (492, 491, 512, 513), (501, 500, 521, 522), (490, 489, 510, 511), (508, 507, 528, 529), (519, 518, 539, 540), (517, 516, 537, 538), (526, 525, 546, 547), (515, 514, 535, 536), (524, 523, 544, 545), (513, 512, 533, 534), (522, 521, 542, 543), (511, 510, 531, 532), (509, 508, 529, 530), (520, 519, 540, 541), (507, 506, 527, 528), (518, 517, 538, 539), (516, 515, 536, 537), (525, 524, 545, 546), (514, 513, 534, 535), (523, 522, 543, 544), (512, 511, 532, 533), (510, 509, 530, 531), (521, 520, 541, 542), (528, 527, 548, 549), (539, 538, 559, 560), (537, 536, 557, 558), (546, 545, 566, 567), (535, 534, 555, 556), (544, 543, 564, 565), (533, 532, 553, 554), (531, 530, 551, 552), (542, 541, 562, 563), (529, 528, 549, 550), (540, 539, 560, 561), (538, 537, 558, 559), (547, 546, 567, 568), (536, 535, 556, 557), (545, 544, 565, 566), (534, 533, 554, 555), (543, 542, 563, 564), (532, 531, 552, 553), (530, 529, 550, 551), (541, 540, 561, 562), (559, 558, 579, 580), (568, 567, 588, 589), (557, 556, 577, 578), (566, 565, 586, 587), (555, 554, 575, 576), (564, 563, 584, 585), (553, 552, 573, 574), (551, 550, 571, 572), (562, 561, 582, 583), (549, 548, 569, 570), (560, 559, 580, 581), (558, 557, 578, 579), (567, 566, 587, 588), (556, 555, 576, 577), (565, 564, 585, 586), (554, 553, 574, 575), (552, 551, 572, 573), (563, 562, 583, 584), (550, 549, 570, 571), (561, 560, 581, 582), (579, 578, 599, 600), (588, 587, 608, 609), (577, 576, 597, 598), (586, 585, 606, 607), (575, 574, 595, 596), (573, 572, 593, 594), (584, 583, 604, 605), (571, 570, 591, 592), (582, 581, 602, 603), (580, 579, 600, 601), (589, 588, 609, 610), (578, 577, 598, 599), (587, 586, 607, 608), (576, 575, 596, 597), (585, 584, 605, 606), (574, 573, 594, 595), (572, 571, 592, 593), (583, 582, 603, 604), (570, 569, 590, 591), (581, 580, 601, 602), (610, 609, 630, 631), (599, 598, 619, 620), (608, 607, 628, 629), (597, 596, 617, 618), (606, 605, 626, 627), (595, 594, 615, 616), (593, 592, 613, 614), (604, 603, 624, 625), (591, 590, 611, 612), (602, 601, 622, 623), (600, 599, 620, 621), (609, 608, 629, 630), (598, 597, 618, 619), (607, 606, 627, 628), (596, 595, 616, 617), (594, 593, 614, 615), (605, 604, 625, 626), (592, 591, 612, 613), (603, 602, 623, 624), (601, 600, 621, 622), (630, 629, 650, 651), (619, 618, 639, 640), (628, 627, 648, 649), (617, 616, 637, 638), (615, 614, 635, 636), (626, 625, 646, 647), (613, 612, 633, 634), (624, 623, 644, 645), (622, 621, 642, 643), (631, 630, 651, 652), (620, 619, 640, 641), (629, 628, 649, 650), (618, 617, 638, 639), (627, 626, 647, 648), (616, 615, 636, 637), (614, 613, 634, 635), (625, 624, 645, 646), (612, 611, 632, 633), (623, 622, 643, 644), (621, 620, 641, 642), (650, 649, 670, 671), (639, 638, 659, 660), (648, 647, 668, 669), (637, 636, 657, 658), (635, 634, 655, 656), (646, 645, 666, 667), (633, 632, 653, 654), (644, 643, 664, 665), (642, 641, 662, 663), (651, 650, 671, 672), (640, 639, 660, 661), (649, 648, 669, 670), (638, 637, 658, 659), (636, 635, 656, 657), (647, 646, 667, 668), (634, 633, 654, 655), (645, 644, 665, 666), (643, 642, 663, 664), (652, 651, 672, 673), (641, 640, 661, 662), (670, 669, 690, 691), (659, 658, 679, 680), (657, 656, 677, 678), (668, 667, 688, 689), (655, 654, 675, 676), (666, 665, 686, 687), (664, 663, 684, 685), (673, 672, 693, 694), (662, 661, 682, 683), (671, 670, 691, 692), (660, 659, 680, 681), (669, 668, 689, 690), (658, 657, 678, 679), (656, 655, 676, 677), (667, 666, 687, 688), (654, 653, 674, 675), (665, 664, 685, 686), (663, 662, 683, 684), (672, 671, 692, 693), (661, 660, 681, 682), (690, 689, 710, 711), (679, 678, 699, 700), (677, 676, 697, 698), (688, 687, 708, 709), (675, 674, 695, 696), (686, 685, 706, 707), (684, 683, 704, 705), (693, 692, 713, 714), (682, 681, 702, 703), (691, 690, 711, 712), (680, 679, 700, 701), (678, 677, 698, 699), (689, 688, 709, 710), (676, 675, 696, 697), (687, 686, 707, 708), (685, 684, 705, 706), (694, 693, 714, 715), (683, 682, 703, 704), (692, 691, 712, 713), (681, 680, 701, 702), (699, 698, 719, 720), (710, 709, 730, 731), (697, 696, 717, 718), (708, 707, 728, 729), (706, 705, 726, 727), (715, 714, 735, 736), (704, 703, 724, 725), (713, 712, 733, 734), (702, 701, 722, 723), (711, 710, 731, 732), (700, 699, 720, 721), (698, 697, 718, 719), (709, 708, 729, 730), (696, 695, 716, 717), (707, 706, 727, 728), (705, 704, 725, 726), (714, 713, 734, 735), (703, 702, 723, 724), (712, 711, 732, 733), (701, 700, 721, 722), (719, 718, 739, 740), (730, 729, 750, 751), (717, 716, 737, 738), (728, 727, 748, 749), (726, 725, 746, 747), (735, 734, 755, 756), (724, 723, 744, 745), (733, 732, 753, 754), (722, 721, 742, 743), (720, 719, 740, 741), (731, 730, 751, 752), (718, 717, 738, 739), (729, 728, 749, 750), (727, 726, 747, 748), (736, 735, 756, 757), (725, 724, 745, 746), (734, 733, 754, 755), (723, 722, 743, 744), (732, 731, 752, 753), (721, 720, 741, 742), (739, 738, 759, 760), (750, 749, 770, 771), (748, 747, 768, 769), (757, 756, 777, 778), (746, 745, 766, 767), (755, 754, 775, 776), (744, 743, 764, 765), (753, 752, 773, 774), (742, 741, 762, 763), (740, 739, 760, 761), (751, 750, 771, 772), (738, 737, 758, 759), (749, 748, 769, 770), (747, 746, 767, 768), (756, 755, 776, 777), (745, 744, 765, 766), (754, 753, 774, 775), (743, 742, 763, 764), (741, 740, 761, 762), (752, 751, 772, 773), (759, 758, 779, 780), (770, 769, 790, 791), (768, 767, 788, 789), (777, 776, 797, 798), (766, 765, 786, 787), (775, 774, 795, 796), (764, 763, 784, 785), (762, 761, 782, 783), (773, 772, 793, 794), (760, 759, 780, 781), (771, 770, 791, 792), (769, 768, 789, 790), (778, 777, 798, 799), (767, 766, 787, 788), (776, 775, 796, 797), (765, 764, 785, 786), (774, 773, 794, 795), (763, 762, 783, 784), (761, 760, 781, 782), (772, 771, 792, 793), (790, 789, 810, 811), (799, 798, 819, 820), (788, 787, 808, 809), (797, 796, 817, 818), (786, 785, 806, 807), (795, 794, 815, 816), (784, 783, 804, 805), (782, 781, 802, 803), (793, 792, 813, 814), (780, 779, 800, 801), (791, 790, 811, 812), (789, 788, 809, 810), (798, 797, 818, 819), (787, 786, 807, 808), (796, 795, 816, 817), (785, 784, 805, 806), (783, 782, 803, 804), (794, 793, 814, 815), (781, 780, 801, 802), (792, 791, 812, 813), (810, 809, 830, 831), (819, 818, 839, 840), (808, 807, 828, 829), (817, 816, 837, 838), (806, 805, 826, 827), (804, 803, 824, 825), (815, 814, 835, 836), (802, 801, 822, 823), (813, 812, 833, 834), (811, 810, 831, 832), (820, 819, 840, 841), (809, 808, 829, 830), (818, 817, 838, 839), (807, 806, 827, 828), (816, 815, 836, 837), (805, 804, 825, 826), (803, 802, 823, 824), (814, 813, 834, 835), (801, 800, 821, 822), (812, 811, 832, 833), (838, 837, 16, 17), (827, 826, 5, 6), (825, 824, 3, 4), (836, 835, 14, 15), (823, 822, 1, 2), (834, 833, 12, 13), (821, 316, 0), (832, 831, 10, 11), (841, 840, 19, 20), (830, 829, 8, 9), (839, 838, 17, 18), (828, 827, 6, 7), (837, 836, 15, 16), (826, 825, 4, 5), (824, 823, 2, 3), (835, 834, 13, 14), (822, 821, 0, 1), (833, 832, 11, 12), (252, 841, 20), (831, 830, 9, 10), (840, 839, 18, 19), (829, 828, 7, 8), (0, 316, 21), (252, 20, 41), (252, 41, 62), (21, 316, 42), (42, 316, 63), (252, 62, 83), (252, 83, 104), (63, 316, 84), (84, 316, 105), (252, 104, 125), (252, 125, 146), (105, 316, 126), (126, 316, 147), (252, 146, 167), (252, 167, 188), (147, 316, 168), (252, 188, 209), (168, 316, 189), (189, 316, 210), (252, 209, 230), (252, 230, 251), (210, 316, 231), (231, 316, 253), (252, 251, 273), (252, 273, 294), (253, 316, 274), (274, 316, 295), (252, 294, 315), (252, 315, 337), (295, 316, 317), (317, 316, 338), (252, 337, 358), (252, 358, 379), (338, 316, 359), (359, 316, 380), (252, 379, 400), (252, 400, 421), (380, 316, 401), (252, 421, 442), (401, 316, 422), (422, 316, 443), (252, 442, 463), (252, 463, 484), (443, 316, 464), (464, 316, 485), (252, 484, 505), (252, 505, 526), (485, 316, 506), (506, 316, 527), (252, 526, 547), (252, 547, 568), (527, 316, 548), (548, 316, 569), (252, 568, 589), (252, 589, 610), (569, 316, 590), (252, 610, 631), (590, 316, 611), (611, 316, 632), (252, 631, 652), (252, 652, 673), (632, 316, 653), (653, 316, 674), (252, 673, 694), (252, 694, 715), (674, 316, 695), (695, 316, 716), (252, 715, 736), (252, 736, 757), (716, 316, 737), (737, 316, 758), (252, 757, 778), (252, 778, 799), (758, 316, 779), (779, 316, 800), (252, 799, 820), (252, 820, 841), (800, 316, 821)])
me_sphere.use_remesh_preserve_volume = False
me_sphere.use_remesh_preserve_attributes = False
me_sphere.use_mirror_vertex_groups = False
me_sphere.update()

# ---- objects
ob_sphere = bpy.data.objects.new('Sphere', me_sphere)

# ---- transforms, parenting, visibility, modifiers, constraints
ob_sphere.location = (0.0, 0.0, 0.0)
ob_sphere.scale = (1.5, 1.5, 1.5)
ob_sphere.lineart.crease_threshold = 0.0

# ---- collection membership
col_collection_1.objects.link(ob_sphere)

# ---- scene / render settings (as saved in the file)
scene.frame_start = 1; scene.frame_end = 250; scene.frame_set(1)
scene.render.engine = 'BLENDER_EEVEE_NEXT'
scene.render.image_settings.compression = 90
scene.render.resolution_percentage = 50
scene.render.dither_intensity = 0.0
scene.cycles.use_denoising = False
scene.cycles.samples = 10
scene.cycles.sampling_pattern = 'TABULATED_SOBOL'
scene.cycles.light_sampling_threshold = 0.0
scene.cycles.use_adaptive_sampling = False
scene.cycles.use_light_tree = False
scene.cycles.blur_glossy = 0.0
scene.cycles.volume_bounces = 1
scene.cycles.pixel_filter_type = 'GAUSSIAN'
scene.cycles.sample_clamp_indirect = 0.0
scene.view_settings.view_transform = 'Standard'
bpy.context.view_layer.update()

# ---- added for rendering (the .blend has no active camera and no usable light): camera, sun
cam_auto = bpy.data.cameras.new('AutoCamera')
cam_auto.lens = 50.0
cam_auto.sensor_width = 36.0
cam_auto.clip_end = 1000.0
ob_auto_camera = bpy.data.objects.new('AutoCamera', cam_auto)
scene.collection.objects.link(ob_auto_camera)
ob_auto_camera.location = (4.80761, -5.76913, 3.84609)
ob_auto_camera.rotation_euler = (1.09748, -7.21219e-08, 0.694738)
scene.camera = ob_auto_camera
light_auto_sun = bpy.data.lights.new('AutoSun', 'SUN')
light_auto_sun.energy = 3.0
light_auto_sun.angle = 0.0523599
ob_auto_sun = bpy.data.objects.new('AutoSun', light_auto_sun)
scene.collection.objects.link(ob_auto_sun)
ob_auto_sun.rotation_euler = (0.872665, 0.174533, 0.523599)
bpy.context.view_layer.update()
